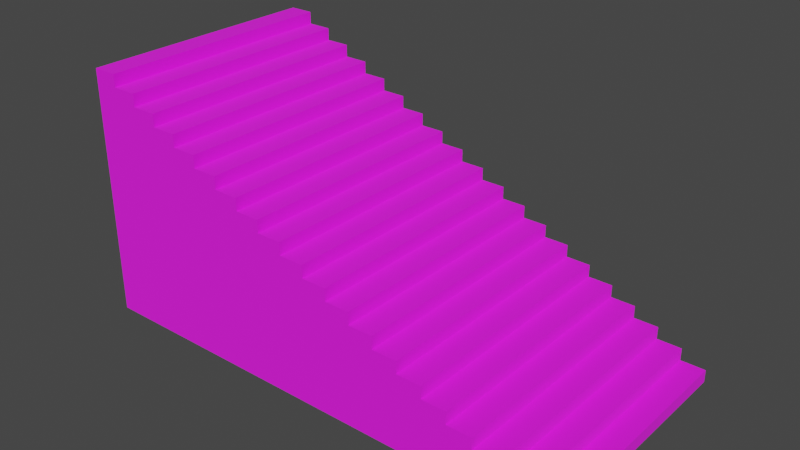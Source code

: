 # Source: Stairs.blend  (saved by Blender 5.1.30; exported with 4.5.12 LTS)
import bpy
from mathutils import Matrix  # noqa: F401  (used for matrix-valued properties, if any)

bpy.ops.wm.read_factory_settings(use_empty=True)
scene = bpy.context.scene
scene.name = 'Scene'

# ---- collections
col_collection = bpy.data.collections.new('Collection'); scene.collection.children.link(col_collection)

# ---- images (referenced by path relative to the original .blend; pixels are not part of the script)
import os
ASSET_DIR = os.environ.get("B2B_ASSET_DIR", "")  # directory of the original .blend (textures are referenced by path, not embedded)
HERE = os.path.dirname(os.path.abspath(__file__))  # packed textures are extracted next to this script under _unpacked/

def load_image(name, relpath, width, height, colorspace="sRGB"):
    """Load a texture the original file referenced (path relative to the .blend, or extracted next to this script)."""
    p = next((c for c in (os.path.join(HERE, relpath), os.path.join(ASSET_DIR, relpath)) if relpath and os.path.exists(c)), "")
    if p:
        img = bpy.data.images.load(p, check_existing=True)
        img.name = name
    else:  # same state as the original file: an image datablock whose file is absent (Cycles renders it pink)
        img = bpy.data.images.new(name, width, height)
        img.source = "FILE"
        img.filepath = "//" + (relpath or name)
    img.colorspace_settings.name = colorspace
    return img
img_brick_wall_3_png_001 = load_image('brick-wall-3.png.001', 'brick-wall-3.png', 1024, 1024, 'sRGB')

# ---- materials (node trees are filled in below, after node groups)
mat_material = bpy.data.materials.new('Material')

# ---- material node trees
mat_material.use_nodes = True; mat_material.node_tree.nodes.clear()
_N = mat_material.node_tree.nodes; _L = mat_material.node_tree.links
n0 = _N.new('ShaderNodeBsdfPrincipled'); n0.name = 'Principled BSDF'; n0.location = (-200, 100)
n0.inputs[2].default_value = 1.0
n1 = _N.new('ShaderNodeOutputMaterial'); n1.name = 'Material Output'; n1.location = (200, 100)
n2 = _N.new('ShaderNodeTexImage'); n2.name = 'Image Texture'; n2.location = (-490, 80)
n2.image = img_brick_wall_3_png_001
_L.new(n0.outputs[0], n1.inputs[0])
_L.new(n2.outputs[0], n0.inputs[0])
n1.is_active_output = True

# ---- world
world_world = bpy.data.worlds.new('World'); scene.world = world_world
world_world.use_nodes = True; world_world.node_tree.nodes.clear()
_N = world_world.node_tree.nodes; _L = world_world.node_tree.links
n0 = _N.new('ShaderNodeOutputWorld'); n0.name = 'World Output'; n0.location = (300, 300)
n1 = _N.new('ShaderNodeBackground'); n1.name = 'Background'; n1.location = (10, 300)
n1.inputs[0].default_value = (0.05088, 0.05088, 0.05088, 1.0)
_L.new(n1.outputs[0], n0.inputs[0])
n0.is_active_output = True
world_world.color = (0.05088, 0.05088, 0.05088)
world_world.use_sun_shadow = False
world_world.sun_shadow_jitter_overblur = 0.0

# ---- meshes
me_plane = bpy.data.meshes.new('Plane')
me_plane.from_pydata([(-5.0, 2.0, 0.0), (3.0, -2.0, 0.0), (-5.0, -2.0, 0.0), (3.0, 2.0, 0.0), (-1.0, 2.0, 2.0), (-1.0, -2.0, 2.0), (3.0, 2.0, 0.2), (2.6, 2.0, 0.2), (2.6, 2.0, 0.4), (2.2, 2.0, 0.4), (2.2, 2.0, 0.6), (1.8, 2.0, 0.6), (1.8, 2.0, 0.8), (1.4, 2.0, 0.8), (1.4, 2.0, 1.0), (1.0, 2.0, 1.0), (1.0, 2.0, 1.2), (0.6, 2.0, 1.2), (0.6, 2.0, 1.4), (0.2, 2.0, 1.4), (0.2, 2.0, 1.6), (-0.2, 2.0, 1.6), (-0.2, 2.0, 1.8), (-0.6, 2.0, 1.8), (-0.6, 2.0, 2.0), (3.0, -2.0, 0.2), (2.6, -2.0, 0.2), (2.6, -2.0, 0.4), (2.2, -2.0, 0.4), (2.2, -2.0, 0.6), (1.8, -2.0, 0.6), (1.8, -2.0, 0.8), (1.4, -2.0, 0.8), (1.4, -2.0, 1.0), (1.0, -2.0, 1.0), (1.0, -2.0, 1.2), (0.6, -2.0, 1.2), (0.6, -2.0, 1.4), (0.2, -2.0, 1.4), (0.2, -2.0, 1.6), (-0.2, -2.0, 1.6), (-0.2, -2.0, 1.8), (-0.6, -2.0, 1.8), (-0.6, -2.0, 2.0), (-5.0, 2.0, 4.0), (-5.0, -2.0, 4.0), (-1.0, 2.0, 2.2), (-1.4, 2.0, 2.2), (-1.4, 2.0, 2.4), (-1.8, 2.0, 2.4), (-1.8, 2.0, 2.6), (-2.2, 2.0, 2.6), (-2.2, 2.0, 2.8), (-2.6, 2.0, 2.8), (-2.6, 2.0, 3.0), (-3.0, 2.0, 3.0), (-3.0, 2.0, 3.2), (-3.4, 2.0, 3.2), (-3.4, 2.0, 3.4), (-3.8, 2.0, 3.4), (-3.8, 2.0, 3.6), (-4.2, 2.0, 3.6), (-4.2, 2.0, 3.8), (-4.6, 2.0, 3.8), (-4.6, 2.0, 4.0), (-1.0, -2.0, 2.2), (-1.4, -2.0, 2.2), (-1.4, -2.0, 2.4), (-1.8, -2.0, 2.4), (-1.8, -2.0, 2.6), (-2.2, -2.0, 2.6), (-2.2, -2.0, 2.8), (-2.6, -2.0, 2.8), (-2.6, -2.0, 3.0), (-3.0, -2.0, 3.0), (-3.0, -2.0, 3.2), (-3.4, -2.0, 3.2), (-3.4, -2.0, 3.4), (-3.8, -2.0, 3.4), (-3.8, -2.0, 3.6), (-4.2, -2.0, 3.6), (-4.2, -2.0, 3.8), (-4.6, -2.0, 3.8), (-4.6, -2.0, 4.0)], [], [(43, 24, 4, 5), (1, 3, 6, 25), (26, 25, 6, 7), (26, 7, 8, 27), (27, 8, 9, 28), (28, 9, 10, 29), (29, 10, 11, 30), (30, 11, 12, 31), (31, 12, 13, 32), (32, 13, 14, 33), (33, 14, 15, 34), (34, 15, 16, 35), (35, 16, 17, 36), (36, 17, 18, 37), (37, 18, 19, 38), (38, 19, 20, 39), (39, 20, 21, 40), (40, 21, 22, 41), (41, 22, 23, 42), (42, 23, 24, 43), (83, 64, 44, 45), (5, 4, 46, 65), (65, 46, 47, 66), (66, 47, 48, 67), (67, 48, 49, 68), (68, 49, 50, 69), (69, 50, 51, 70), (70, 51, 52, 71), (71, 52, 53, 72), (72, 53, 54, 73), (73, 54, 55, 74), (74, 55, 56, 75), (75, 56, 57, 76), (76, 57, 58, 77), (77, 58, 59, 78), (78, 59, 60, 79), (79, 60, 61, 80), (80, 61, 62, 81), (81, 62, 63, 82), (82, 63, 64, 83), (6, 3, 0, 44, 64, 63, 62, 61, 60, 59, 58, 57, 56, 55, 54, 53, 52, 51, 50, 49, 48, 47, 46, 4, 24, 23, 22, 21, 20, 19, 18, 17, 16, 15, 14, 13, 12, 11, 10, 9, 8, 7), (25, 26, 27, 28, 29, 30, 31, 32, 33, 34, 35, 36, 37, 38, 39, 40, 41, 42, 43, 5, 65, 66, 67, 68, 69, 70, 71, 72, 73, 74, 75, 76, 77, 78, 79, 80, 81, 82, 83, 45, 2, 1)])
_uv = me_plane.uv_layers.new(name='UVMap')
_uv.uv.foreach_set('vector', [0.000152, 0.4665, 0.3333, 0.4665, 0.3333, 0.4998, 0.000152, 0.4998, 0.0001519, 0.000152, 0.3333, 0.000152, 0.3333, 0.01681, 0.000152, 0.01681, 0.0001519, 0.05012, 0.000152, 0.01681, 0.3333, 0.01681, 0.3333, 0.05012, 0.0001519, 0.05012, 0.3333, 0.05012, 0.3333, 0.06678, 0.000152, 0.06678, 0.000152, 0.06678, 0.3333, 0.06678, 0.3333, 0.1001, 0.0001519, 0.1001, 0.0001519, 0.1001, 0.3333, 0.1001, 0.3333, 0.1167, 0.0001519, 0.1167, 0.0001519, 0.1167, 0.3333, 0.1167, 0.3333, 0.1501, 0.000152, 0.1501, 0.000152, 0.1501, 0.3333, 0.1501, 0.3333, 0.1667, 0.000152, 0.1667, 0.000152, 0.1667, 0.3333, 0.1667, 0.3333, 0.2, 0.0001519, 0.2, 0.0001519, 0.2, 0.3333, 0.2, 0.3333, 0.2167, 0.000152, 0.2167, 0.000152, 0.2167, 0.3333, 0.2167, 0.3333, 0.25, 0.000152, 0.25, 0.000152, 0.25, 0.3333, 0.25, 0.3333, 0.2667, 0.0001519, 0.2667, 0.0001519, 0.2667, 0.3333, 0.2667, 0.3333, 0.3, 0.000152, 0.3, 0.000152, 0.3, 0.3333, 0.3, 0.3333, 0.3166, 0.000152, 0.3166, 0.000152, 0.3166, 0.3333, 0.3166, 0.3333, 0.3499, 0.000152, 0.3499, 0.000152, 0.3499, 0.3333, 0.3499, 0.3333, 0.3666, 0.000152, 0.3666, 0.000152, 0.3666, 0.3333, 0.3666, 0.3333, 0.3999, 0.000152, 0.3999, 0.000152, 0.3999, 0.3333, 0.3999, 0.3333, 0.4166, 0.000152, 0.4166, 0.000152, 0.4166, 0.3333, 0.4166, 0.3333, 0.4499, 0.000152, 0.4499, 0.000152, 0.4499, 0.3333, 0.4499, 0.3333, 0.4665, 0.000152, 0.4665, 0.000152, 0.9662, 0.3333, 0.9662, 0.3333, 0.9995, 0.000152, 0.9995, 0.000152, 0.4998, 0.3333, 0.4998, 0.3333, 0.5165, 0.000152, 0.5165, 0.000152, 0.5165, 0.3333, 0.5165, 0.3333, 0.5498, 0.000152, 0.5498, 0.000152, 0.5498, 0.3333, 0.5498, 0.3333, 0.5665, 0.000152, 0.5665, 0.000152, 0.5665, 0.3333, 0.5665, 0.3333, 0.5998, 0.000152, 0.5998, 0.000152, 0.5998, 0.3333, 0.5998, 0.3333, 0.6164, 0.000152, 0.6164, 0.000152, 0.6164, 0.3333, 0.6164, 0.3333, 0.6498, 0.000152, 0.6498, 0.000152, 0.6498, 0.3333, 0.6498, 0.3333, 0.6664, 0.000152, 0.6664, 0.000152, 0.6664, 0.3333, 0.6664, 0.3333, 0.6997, 0.000152, 0.6997, 0.000152, 0.6997, 0.3333, 0.6997, 0.3333, 0.7164, 0.000152, 0.7164, 0.000152, 0.7164, 0.3333, 0.7164, 0.3333, 0.7497, 0.000152, 0.7497, 0.000152, 0.7497, 0.3333, 0.7497, 0.3333, 0.7664, 0.000152, 0.7664, 0.000152, 0.7664, 0.3333, 0.7664, 0.3333, 0.7997, 0.000152, 0.7997, 0.000152, 0.7997, 0.3333, 0.7997, 0.3333, 0.8163, 0.000152, 0.8163, 0.000152, 0.8163, 0.3333, 0.8163, 0.3333, 0.8496, 0.000152, 0.8496, 0.000152, 0.8496, 0.3333, 0.8496, 0.3333, 0.8663, 0.000152, 0.8663, 0.000152, 0.8663, 0.3333, 0.8663, 0.3333, 0.8996, 0.000152, 0.8996, 0.000152, 0.8996, 0.3333, 0.8996, 0.3333, 0.9163, 0.000152, 0.9163, 0.000152, 0.9163, 0.3333, 0.9163, 0.3333, 0.9496, 0.000152, 0.9496, 0.000152, 0.9496, 0.3333, 0.9496, 0.3333, 0.9662, 0.000152, 0.9662, 0.3336, 0.01681, 0.3336, 0.000152, 0.9998, 0.0001519, 0.9998, 0.3333, 0.9665, 0.3333, 0.9665, 0.3166, 0.9332, 0.3166, 0.9332, 0.3, 0.8999, 0.3, 0.8999, 0.2833, 0.8666, 0.2833, 0.8666, 0.2667, 0.8333, 0.2667, 0.8333, 0.25, 0.8, 0.25, 0.8, 0.2333, 0.7667, 0.2333, 0.7667, 0.2167, 0.7333, 0.2167, 0.7333, 0.2, 0.7, 0.2, 0.7, 0.1834, 0.6667, 0.1834, 0.6667, 0.1667, 0.6334, 0.1667, 0.6334, 0.1501, 0.6001, 0.1501, 0.6001, 0.1334, 0.5668, 0.1334, 0.5668, 0.1167, 0.5335, 0.1167, 0.5335, 0.1001, 0.5002, 0.1001, 0.5002, 0.08343, 0.4668, 0.08343, 0.4668, 0.06678, 0.4335, 0.06678, 0.4335, 0.05012, 0.4002, 0.05012, 0.4002, 0.03347, 0.3669, 0.03347, 0.3669, 0.01681, 0.3336, 0.6501, 0.3669, 0.6501, 0.3669, 0.6334, 0.4002, 0.6334, 0.4002, 0.6167, 0.4335, 0.6167, 0.4335, 0.6001, 0.4668, 0.6001, 0.4668, 0.5834, 0.5002, 0.5834, 0.5002, 0.5668, 0.5335, 0.5668, 0.5335, 0.5501, 0.5668, 0.5501, 0.5668, 0.5335, 0.6001, 0.5335, 0.6001, 0.5168, 0.6334, 0.5168, 0.6334, 0.5002, 0.6667, 0.5002, 0.6667, 0.4835, 0.7, 0.4835, 0.7, 0.4668, 0.7333, 0.4668, 0.7333, 0.4502, 0.7667, 0.4502, 0.7667, 0.4335, 0.8, 0.4335, 0.8, 0.4169, 0.8333, 0.4169, 0.8333, 0.4002, 0.8666, 0.4002, 0.8666, 0.3836, 0.8999, 0.3836, 0.8999, 0.3669, 0.9332, 0.3669, 0.9332, 0.3502, 0.9665, 0.3502, 0.9665, 0.3336, 0.9998, 0.3336, 0.9998, 0.6667, 0.3336, 0.6667])
me_plane.materials.append(mat_material)
me_plane.update()

# ---- objects
ob_plane = bpy.data.objects.new('Plane', me_plane)

# ---- transforms, parenting, visibility, modifiers, constraints
ob_plane.location = (0.0, 0.0, 0.0)

# ---- collection membership
col_collection.objects.link(ob_plane)

# ---- scene / render settings (as saved in the file)
scene.frame_start = 1; scene.frame_end = 250; scene.frame_set(1)
scene.render.engine = 'BLENDER_EEVEE_NEXT'
scene.render.bake_bias = 0.0
scene.render.bake_samples = 0
scene.cycles.sampling_pattern = 'TABULATED_SOBOL'
scene.view_settings.view_transform = 'Filmic'
bpy.context.view_layer.update()

# ---- added for rendering (the .blend has no active camera and no usable light): camera, sun
cam_auto = bpy.data.cameras.new('AutoCamera')
cam_auto.lens = 50.0
cam_auto.sensor_width = 36.0
cam_auto.clip_end = 1000.0
ob_auto_camera = bpy.data.objects.new('AutoCamera', cam_auto)
scene.collection.objects.link(ob_auto_camera)
ob_auto_camera.location = (8.06531, -10.8784, 9.25225)
ob_auto_camera.rotation_euler = (1.09748, -7.21219e-08, 0.694738)
scene.camera = ob_auto_camera
light_auto_sun = bpy.data.lights.new('AutoSun', 'SUN')
light_auto_sun.energy = 3.0
light_auto_sun.angle = 0.0523599
ob_auto_sun = bpy.data.objects.new('AutoSun', light_auto_sun)
scene.collection.objects.link(ob_auto_sun)
ob_auto_sun.rotation_euler = (0.872665, 0.174533, 0.523599)
bpy.context.view_layer.update()
